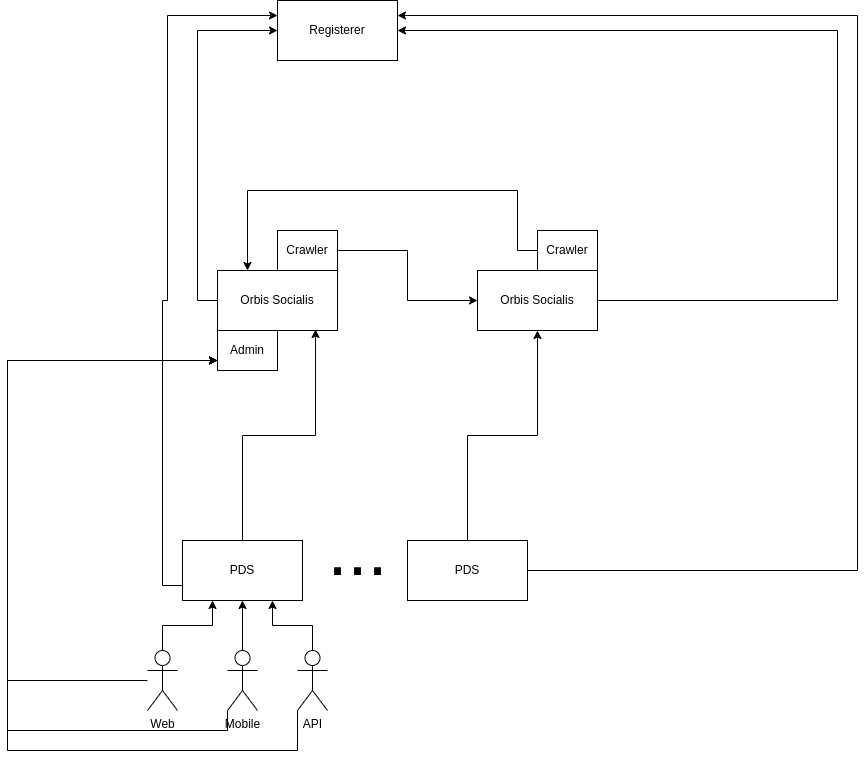

The diagram above was exported from draw.io. Its source (the exported page's mxGraphModel, read from the mxfile embedded in the PNG):
<mxGraphModel dx="2214" dy="1943" grid="1" gridSize="10" guides="1" tooltips="1" connect="1" arrows="1" fold="1" page="1" pageScale="1" pageWidth="850" pageHeight="1100" math="0" shadow="0">
  <root>
    <mxCell id="0" />
    <mxCell id="1" parent="0" />
    <mxCell id="TuLgwOnBXPiGavqHR8HH-11" style="edgeStyle=orthogonalEdgeStyle;rounded=0;orthogonalLoop=1;jettySize=auto;html=1;exitX=0;exitY=0.75;exitDx=0;exitDy=0;entryX=0;entryY=0.25;entryDx=0;entryDy=0;" parent="1" source="TuLgwOnBXPiGavqHR8HH-1" target="TuLgwOnBXPiGavqHR8HH-10" edge="1">
      <mxGeometry relative="1" as="geometry">
        <Array as="points">
          <mxPoint x="145" y="495" />
          <mxPoint x="145" y="210" />
          <mxPoint x="150" y="210" />
          <mxPoint x="150" y="-75" />
        </Array>
      </mxGeometry>
    </mxCell>
    <mxCell id="TuLgwOnBXPiGavqHR8HH-22" style="edgeStyle=orthogonalEdgeStyle;rounded=0;orthogonalLoop=1;jettySize=auto;html=1;exitX=0.5;exitY=0;exitDx=0;exitDy=0;entryX=0.817;entryY=0.983;entryDx=0;entryDy=0;entryPerimeter=0;" parent="1" source="TuLgwOnBXPiGavqHR8HH-1" target="TuLgwOnBXPiGavqHR8HH-19" edge="1">
      <mxGeometry relative="1" as="geometry" />
    </mxCell>
    <mxCell id="TuLgwOnBXPiGavqHR8HH-1" value="PDS" style="rounded=0;whiteSpace=wrap;html=1;" parent="1" vertex="1">
      <mxGeometry x="165" y="450" width="120" height="60" as="geometry" />
    </mxCell>
    <mxCell id="TuLgwOnBXPiGavqHR8HH-5" style="edgeStyle=orthogonalEdgeStyle;rounded=0;orthogonalLoop=1;jettySize=auto;html=1;exitX=0.5;exitY=0;exitDx=0;exitDy=0;exitPerimeter=0;entryX=0.25;entryY=1;entryDx=0;entryDy=0;" parent="1" source="TuLgwOnBXPiGavqHR8HH-2" target="TuLgwOnBXPiGavqHR8HH-1" edge="1">
      <mxGeometry relative="1" as="geometry" />
    </mxCell>
    <mxCell id="TuLgwOnBXPiGavqHR8HH-30" style="edgeStyle=orthogonalEdgeStyle;rounded=0;orthogonalLoop=1;jettySize=auto;html=1;entryX=0;entryY=0.75;entryDx=0;entryDy=0;" parent="1" source="TuLgwOnBXPiGavqHR8HH-2" target="TuLgwOnBXPiGavqHR8HH-29" edge="1">
      <mxGeometry relative="1" as="geometry">
        <Array as="points">
          <mxPoint x="-10" y="590" />
          <mxPoint x="-10" y="270" />
        </Array>
      </mxGeometry>
    </mxCell>
    <mxCell id="TuLgwOnBXPiGavqHR8HH-2" value="Web" style="shape=umlActor;verticalLabelPosition=bottom;verticalAlign=top;html=1;outlineConnect=0;" parent="1" vertex="1">
      <mxGeometry x="130" y="560" width="30" height="60" as="geometry" />
    </mxCell>
    <mxCell id="TuLgwOnBXPiGavqHR8HH-6" style="edgeStyle=orthogonalEdgeStyle;rounded=0;orthogonalLoop=1;jettySize=auto;html=1;exitX=0.5;exitY=0;exitDx=0;exitDy=0;exitPerimeter=0;entryX=0.5;entryY=1;entryDx=0;entryDy=0;" parent="1" source="TuLgwOnBXPiGavqHR8HH-3" target="TuLgwOnBXPiGavqHR8HH-1" edge="1">
      <mxGeometry relative="1" as="geometry" />
    </mxCell>
    <mxCell id="TuLgwOnBXPiGavqHR8HH-31" style="edgeStyle=orthogonalEdgeStyle;rounded=0;orthogonalLoop=1;jettySize=auto;html=1;exitX=0;exitY=1;exitDx=0;exitDy=0;exitPerimeter=0;entryX=0;entryY=0.75;entryDx=0;entryDy=0;" parent="1" source="TuLgwOnBXPiGavqHR8HH-3" target="TuLgwOnBXPiGavqHR8HH-29" edge="1">
      <mxGeometry relative="1" as="geometry">
        <Array as="points">
          <mxPoint x="210" y="640" />
          <mxPoint x="-10" y="640" />
          <mxPoint x="-10" y="270" />
        </Array>
      </mxGeometry>
    </mxCell>
    <mxCell id="TuLgwOnBXPiGavqHR8HH-3" value="Mobile" style="shape=umlActor;verticalLabelPosition=bottom;verticalAlign=top;html=1;outlineConnect=0;" parent="1" vertex="1">
      <mxGeometry x="210" y="560" width="30" height="60" as="geometry" />
    </mxCell>
    <mxCell id="TuLgwOnBXPiGavqHR8HH-7" style="edgeStyle=orthogonalEdgeStyle;rounded=0;orthogonalLoop=1;jettySize=auto;html=1;exitX=0.5;exitY=0;exitDx=0;exitDy=0;exitPerimeter=0;entryX=0.75;entryY=1;entryDx=0;entryDy=0;" parent="1" source="TuLgwOnBXPiGavqHR8HH-4" target="TuLgwOnBXPiGavqHR8HH-1" edge="1">
      <mxGeometry relative="1" as="geometry" />
    </mxCell>
    <mxCell id="TuLgwOnBXPiGavqHR8HH-32" style="edgeStyle=orthogonalEdgeStyle;rounded=0;orthogonalLoop=1;jettySize=auto;html=1;exitX=0;exitY=1;exitDx=0;exitDy=0;exitPerimeter=0;entryX=0;entryY=0.75;entryDx=0;entryDy=0;" parent="1" source="TuLgwOnBXPiGavqHR8HH-4" target="TuLgwOnBXPiGavqHR8HH-29" edge="1">
      <mxGeometry relative="1" as="geometry">
        <Array as="points">
          <mxPoint x="280" y="660" />
          <mxPoint x="-10" y="660" />
          <mxPoint x="-10" y="270" />
        </Array>
      </mxGeometry>
    </mxCell>
    <mxCell id="TuLgwOnBXPiGavqHR8HH-4" value="API" style="shape=umlActor;verticalLabelPosition=bottom;verticalAlign=top;html=1;outlineConnect=0;" parent="1" vertex="1">
      <mxGeometry x="280" y="560" width="30" height="60" as="geometry" />
    </mxCell>
    <mxCell id="TuLgwOnBXPiGavqHR8HH-16" style="edgeStyle=orthogonalEdgeStyle;rounded=0;orthogonalLoop=1;jettySize=auto;html=1;exitX=1;exitY=0.5;exitDx=0;exitDy=0;entryX=1;entryY=0.25;entryDx=0;entryDy=0;" parent="1" source="TuLgwOnBXPiGavqHR8HH-8" target="TuLgwOnBXPiGavqHR8HH-10" edge="1">
      <mxGeometry relative="1" as="geometry">
        <Array as="points">
          <mxPoint x="840" y="480" />
          <mxPoint x="840" y="-75" />
        </Array>
      </mxGeometry>
    </mxCell>
    <mxCell id="TuLgwOnBXPiGavqHR8HH-23" style="edgeStyle=orthogonalEdgeStyle;rounded=0;orthogonalLoop=1;jettySize=auto;html=1;exitX=0.5;exitY=0;exitDx=0;exitDy=0;entryX=0.5;entryY=1;entryDx=0;entryDy=0;" parent="1" source="TuLgwOnBXPiGavqHR8HH-8" target="TuLgwOnBXPiGavqHR8HH-20" edge="1">
      <mxGeometry relative="1" as="geometry" />
    </mxCell>
    <mxCell id="TuLgwOnBXPiGavqHR8HH-8" value="PDS" style="rounded=0;whiteSpace=wrap;html=1;" parent="1" vertex="1">
      <mxGeometry x="390" y="450" width="120" height="60" as="geometry" />
    </mxCell>
    <mxCell id="TuLgwOnBXPiGavqHR8HH-9" value="&lt;font style=&quot;font-size: 72px;&quot;&gt;...&lt;/font&gt;" style="text;html=1;align=center;verticalAlign=middle;resizable=0;points=[];autosize=1;strokeColor=none;fillColor=none;" parent="1" vertex="1">
      <mxGeometry x="300" y="410" width="80" height="100" as="geometry" />
    </mxCell>
    <mxCell id="TuLgwOnBXPiGavqHR8HH-10" value="Registerer" style="rounded=0;whiteSpace=wrap;html=1;" parent="1" vertex="1">
      <mxGeometry x="260" y="-90" width="120" height="60" as="geometry" />
    </mxCell>
    <mxCell id="TuLgwOnBXPiGavqHR8HH-25" style="edgeStyle=orthogonalEdgeStyle;rounded=0;orthogonalLoop=1;jettySize=auto;html=1;exitX=1;exitY=0.5;exitDx=0;exitDy=0;entryX=0;entryY=0.5;entryDx=0;entryDy=0;" parent="1" source="TuLgwOnBXPiGavqHR8HH-13" target="TuLgwOnBXPiGavqHR8HH-20" edge="1">
      <mxGeometry relative="1" as="geometry" />
    </mxCell>
    <mxCell id="TuLgwOnBXPiGavqHR8HH-13" value="Crawler" style="rounded=0;whiteSpace=wrap;html=1;" parent="1" vertex="1">
      <mxGeometry x="260" y="140" width="60" height="40" as="geometry" />
    </mxCell>
    <mxCell id="TuLgwOnBXPiGavqHR8HH-27" style="edgeStyle=orthogonalEdgeStyle;rounded=0;orthogonalLoop=1;jettySize=auto;html=1;exitX=0;exitY=0.5;exitDx=0;exitDy=0;entryX=0;entryY=0.5;entryDx=0;entryDy=0;" parent="1" source="TuLgwOnBXPiGavqHR8HH-19" target="TuLgwOnBXPiGavqHR8HH-10" edge="1">
      <mxGeometry relative="1" as="geometry" />
    </mxCell>
    <mxCell id="TuLgwOnBXPiGavqHR8HH-19" value="Orbis Socialis" style="rounded=0;whiteSpace=wrap;html=1;" parent="1" vertex="1">
      <mxGeometry x="200" y="180" width="120" height="60" as="geometry" />
    </mxCell>
    <mxCell id="TuLgwOnBXPiGavqHR8HH-28" style="edgeStyle=orthogonalEdgeStyle;rounded=0;orthogonalLoop=1;jettySize=auto;html=1;exitX=1;exitY=0.5;exitDx=0;exitDy=0;entryX=1;entryY=0.5;entryDx=0;entryDy=0;" parent="1" source="TuLgwOnBXPiGavqHR8HH-20" target="TuLgwOnBXPiGavqHR8HH-10" edge="1">
      <mxGeometry relative="1" as="geometry">
        <Array as="points">
          <mxPoint x="820" y="210" />
          <mxPoint x="820" y="-60" />
        </Array>
      </mxGeometry>
    </mxCell>
    <mxCell id="TuLgwOnBXPiGavqHR8HH-20" value="Orbis Socialis" style="rounded=0;whiteSpace=wrap;html=1;" parent="1" vertex="1">
      <mxGeometry x="460" y="180" width="120" height="60" as="geometry" />
    </mxCell>
    <mxCell id="TuLgwOnBXPiGavqHR8HH-26" style="edgeStyle=orthogonalEdgeStyle;rounded=0;orthogonalLoop=1;jettySize=auto;html=1;exitX=0;exitY=0.5;exitDx=0;exitDy=0;entryX=0.25;entryY=0;entryDx=0;entryDy=0;" parent="1" source="TuLgwOnBXPiGavqHR8HH-24" target="TuLgwOnBXPiGavqHR8HH-19" edge="1">
      <mxGeometry relative="1" as="geometry">
        <Array as="points">
          <mxPoint x="500" y="160" />
          <mxPoint x="500" y="100" />
          <mxPoint x="230" y="100" />
        </Array>
      </mxGeometry>
    </mxCell>
    <mxCell id="TuLgwOnBXPiGavqHR8HH-24" value="Crawler" style="rounded=0;whiteSpace=wrap;html=1;" parent="1" vertex="1">
      <mxGeometry x="520" y="140" width="60" height="40" as="geometry" />
    </mxCell>
    <mxCell id="TuLgwOnBXPiGavqHR8HH-29" value="Admin" style="rounded=0;whiteSpace=wrap;html=1;" parent="1" vertex="1">
      <mxGeometry x="200" y="240" width="60" height="40" as="geometry" />
    </mxCell>
  </root>
</mxGraphModel>